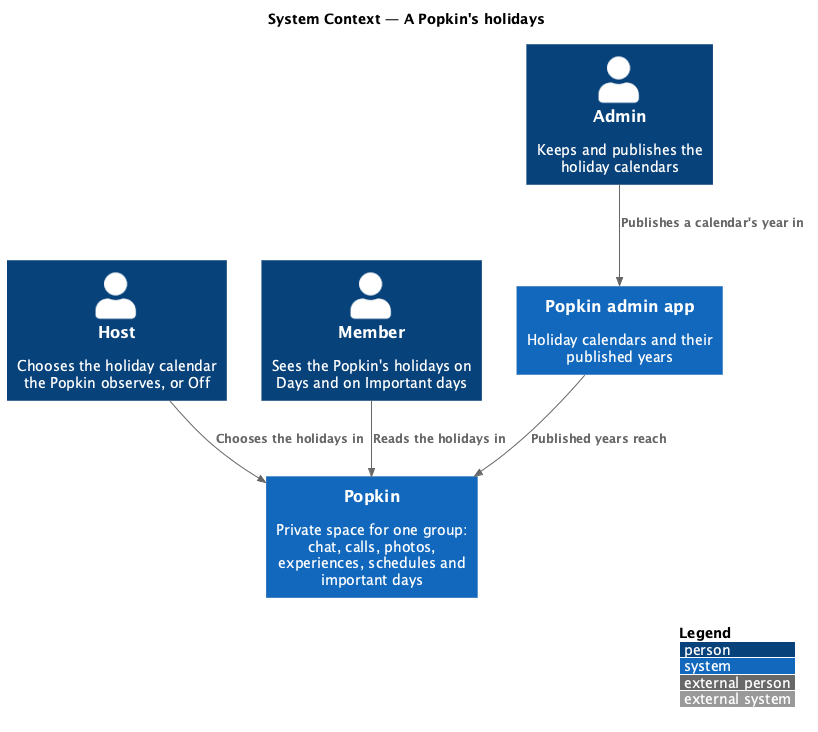

The diagram above was rendered by PlantUML. Its source (embedded in the PNG):
@startuml
!include <C4/C4_Context>
LAYOUT_WITH_LEGEND()
title System Context — A Popkin's holidays

Person(host, "Host", "Chooses the holiday calendar the Popkin observes, or Off")
Person(member, "Member", "Sees the Popkin's holidays on Days and on Important days")
Person(admin, "Admin", "Keeps and publishes the holiday calendars")
System(popkin, "Popkin", "Private space for one group: chat, calls, photos, experiences, schedules and important days")
System(adminapp, "Popkin admin app", "Holiday calendars and their published years")

Rel(host, popkin, "Chooses the holidays in")
Rel(member, popkin, "Reads the holidays in")
Rel(admin, adminapp, "Publishes a calendar's year in")
Rel(adminapp, popkin, "Published years reach")
@enduml